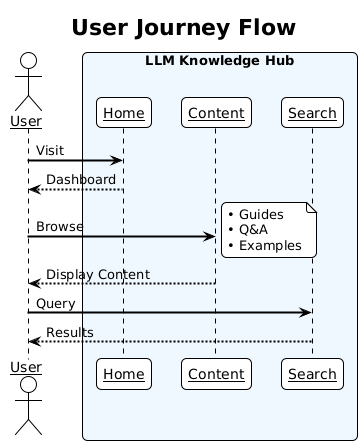

The diagram above was rendered by PlantUML. Its source (embedded in the PNG):
@startuml
!theme plain
skinparam backgroundColor #FFFFFF
skinparam roundcorner 10
skinparam sequenceArrowThickness 2
skinparam sequenceParticipant underline

title User Journey Flow

actor User
box "LLM Knowledge Hub" #F0F8FF
participant "Home" as H
participant "Content" as C
participant "Search" as S
end box

User -> H : Visit
H --> User : Dashboard

User -> C : Browse
note right : • Guides\n• Q&A\n• Examples

C --> User : Display Content

User -> S : Query
S --> User : Results
@enduml